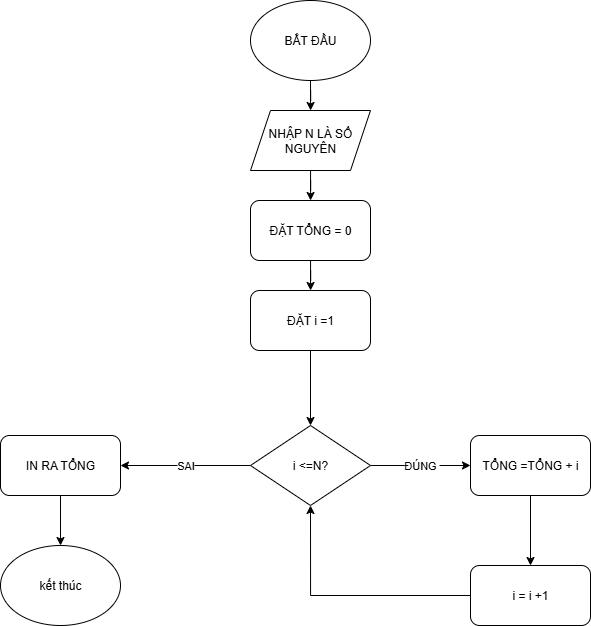

The diagram above was exported from draw.io. Its source (the exported page's mxGraphModel, read from the mxfile embedded in the PNG):
<mxGraphModel dx="1389" dy="703" grid="1" gridSize="10" guides="1" tooltips="1" connect="1" arrows="1" fold="1" page="1" pageScale="1" pageWidth="827" pageHeight="1169" math="0" shadow="0">
  <root>
    <mxCell id="0" />
    <mxCell id="1" parent="0" />
    <mxCell id="ZuUqgZnRTB95j4G4qP-9-32" value="" style="edgeStyle=orthogonalEdgeStyle;rounded=0;orthogonalLoop=1;jettySize=auto;html=1;" edge="1" parent="1" source="ZuUqgZnRTB95j4G4qP-9-1" target="ZuUqgZnRTB95j4G4qP-9-2">
      <mxGeometry relative="1" as="geometry" />
    </mxCell>
    <mxCell id="ZuUqgZnRTB95j4G4qP-9-1" value="&lt;font style=&quot;vertical-align: inherit;&quot; dir=&quot;auto&quot;&gt;&lt;font style=&quot;vertical-align: inherit;&quot; dir=&quot;auto&quot;&gt;BẮT ĐẦU&lt;/font&gt;&lt;/font&gt;" style="ellipse;whiteSpace=wrap;html=1;" vertex="1" parent="1">
      <mxGeometry x="340" width="120" height="80" as="geometry" />
    </mxCell>
    <mxCell id="ZuUqgZnRTB95j4G4qP-9-33" value="" style="edgeStyle=orthogonalEdgeStyle;rounded=0;orthogonalLoop=1;jettySize=auto;html=1;" edge="1" parent="1" source="ZuUqgZnRTB95j4G4qP-9-2" target="ZuUqgZnRTB95j4G4qP-9-6">
      <mxGeometry relative="1" as="geometry" />
    </mxCell>
    <mxCell id="ZuUqgZnRTB95j4G4qP-9-2" value="&lt;font style=&quot;vertical-align: inherit;&quot; dir=&quot;auto&quot;&gt;&lt;font style=&quot;vertical-align: inherit;&quot; dir=&quot;auto&quot;&gt;NHẬP N LÀ SỐ NGUYÊN&lt;/font&gt;&lt;/font&gt;" style="shape=parallelogram;perimeter=parallelogramPerimeter;whiteSpace=wrap;html=1;fixedSize=1;" vertex="1" parent="1">
      <mxGeometry x="340" y="110" width="120" height="60" as="geometry" />
    </mxCell>
    <mxCell id="ZuUqgZnRTB95j4G4qP-9-21" style="edgeStyle=orthogonalEdgeStyle;rounded=0;orthogonalLoop=1;jettySize=auto;html=1;entryX=0.5;entryY=0;entryDx=0;entryDy=0;" edge="1" parent="1" source="ZuUqgZnRTB95j4G4qP-9-5" target="ZuUqgZnRTB95j4G4qP-9-19">
      <mxGeometry relative="1" as="geometry" />
    </mxCell>
    <mxCell id="ZuUqgZnRTB95j4G4qP-9-5" value="&lt;font style=&quot;vertical-align: inherit;&quot; dir=&quot;auto&quot;&gt;&lt;font style=&quot;vertical-align: inherit;&quot; dir=&quot;auto&quot;&gt;ĐẶT i =1&lt;/font&gt;&lt;/font&gt;" style="rounded=1;whiteSpace=wrap;html=1;direction=west;" vertex="1" parent="1">
      <mxGeometry x="340" y="290" width="120" height="60" as="geometry" />
    </mxCell>
    <mxCell id="ZuUqgZnRTB95j4G4qP-9-35" value="" style="edgeStyle=orthogonalEdgeStyle;rounded=0;orthogonalLoop=1;jettySize=auto;html=1;" edge="1" parent="1" source="ZuUqgZnRTB95j4G4qP-9-6" target="ZuUqgZnRTB95j4G4qP-9-5">
      <mxGeometry relative="1" as="geometry" />
    </mxCell>
    <mxCell id="ZuUqgZnRTB95j4G4qP-9-6" value="&lt;font style=&quot;vertical-align: inherit;&quot; dir=&quot;auto&quot;&gt;&lt;font style=&quot;vertical-align: inherit;&quot; dir=&quot;auto&quot;&gt;ĐẶT TỔNG = 0&lt;/font&gt;&lt;/font&gt;" style="rounded=1;whiteSpace=wrap;html=1;" vertex="1" parent="1">
      <mxGeometry x="340" y="200" width="120" height="60" as="geometry" />
    </mxCell>
    <mxCell id="ZuUqgZnRTB95j4G4qP-9-9" style="edgeStyle=orthogonalEdgeStyle;rounded=0;orthogonalLoop=1;jettySize=auto;html=1;exitX=0.5;exitY=1;exitDx=0;exitDy=0;" edge="1" parent="1" source="ZuUqgZnRTB95j4G4qP-9-2" target="ZuUqgZnRTB95j4G4qP-9-2">
      <mxGeometry relative="1" as="geometry" />
    </mxCell>
    <mxCell id="ZuUqgZnRTB95j4G4qP-9-24" value="" style="edgeStyle=orthogonalEdgeStyle;rounded=0;orthogonalLoop=1;jettySize=auto;html=1;" edge="1" parent="1" source="ZuUqgZnRTB95j4G4qP-9-17" target="ZuUqgZnRTB95j4G4qP-9-23">
      <mxGeometry relative="1" as="geometry" />
    </mxCell>
    <mxCell id="ZuUqgZnRTB95j4G4qP-9-17" value="TỔNG =TỔNG + i" style="rounded=1;whiteSpace=wrap;html=1;" vertex="1" parent="1">
      <mxGeometry x="560" y="435" width="120" height="60" as="geometry" />
    </mxCell>
    <mxCell id="ZuUqgZnRTB95j4G4qP-9-37" value="" style="edgeStyle=orthogonalEdgeStyle;rounded=0;orthogonalLoop=1;jettySize=auto;html=1;" edge="1" parent="1" source="ZuUqgZnRTB95j4G4qP-9-18" target="ZuUqgZnRTB95j4G4qP-9-27">
      <mxGeometry relative="1" as="geometry" />
    </mxCell>
    <mxCell id="ZuUqgZnRTB95j4G4qP-9-18" value="IN RA TỔNG" style="rounded=1;whiteSpace=wrap;html=1;" vertex="1" parent="1">
      <mxGeometry x="90" y="435" width="120" height="60" as="geometry" />
    </mxCell>
    <mxCell id="ZuUqgZnRTB95j4G4qP-9-20" value="SAI" style="edgeStyle=orthogonalEdgeStyle;rounded=0;orthogonalLoop=1;jettySize=auto;html=1;" edge="1" parent="1" source="ZuUqgZnRTB95j4G4qP-9-19" target="ZuUqgZnRTB95j4G4qP-9-18">
      <mxGeometry relative="1" as="geometry" />
    </mxCell>
    <mxCell id="ZuUqgZnRTB95j4G4qP-9-22" value="ĐÚNG&amp;nbsp;" style="edgeStyle=orthogonalEdgeStyle;rounded=0;orthogonalLoop=1;jettySize=auto;html=1;entryX=0;entryY=0.5;entryDx=0;entryDy=0;" edge="1" parent="1" source="ZuUqgZnRTB95j4G4qP-9-19" target="ZuUqgZnRTB95j4G4qP-9-17">
      <mxGeometry relative="1" as="geometry" />
    </mxCell>
    <mxCell id="ZuUqgZnRTB95j4G4qP-9-19" value="i &amp;lt;=N?" style="rhombus;whiteSpace=wrap;html=1;" vertex="1" parent="1">
      <mxGeometry x="340" y="425" width="120" height="80" as="geometry" />
    </mxCell>
    <mxCell id="ZuUqgZnRTB95j4G4qP-9-25" style="edgeStyle=orthogonalEdgeStyle;rounded=0;orthogonalLoop=1;jettySize=auto;html=1;entryX=0.5;entryY=1;entryDx=0;entryDy=0;" edge="1" parent="1" source="ZuUqgZnRTB95j4G4qP-9-23" target="ZuUqgZnRTB95j4G4qP-9-19">
      <mxGeometry relative="1" as="geometry" />
    </mxCell>
    <mxCell id="ZuUqgZnRTB95j4G4qP-9-23" value="i = i +1" style="rounded=1;whiteSpace=wrap;html=1;" vertex="1" parent="1">
      <mxGeometry x="560" y="565" width="120" height="60" as="geometry" />
    </mxCell>
    <mxCell id="ZuUqgZnRTB95j4G4qP-9-27" value="kết thúc" style="ellipse;whiteSpace=wrap;html=1;" vertex="1" parent="1">
      <mxGeometry x="90" y="545" width="120" height="80" as="geometry" />
    </mxCell>
  </root>
</mxGraphModel>